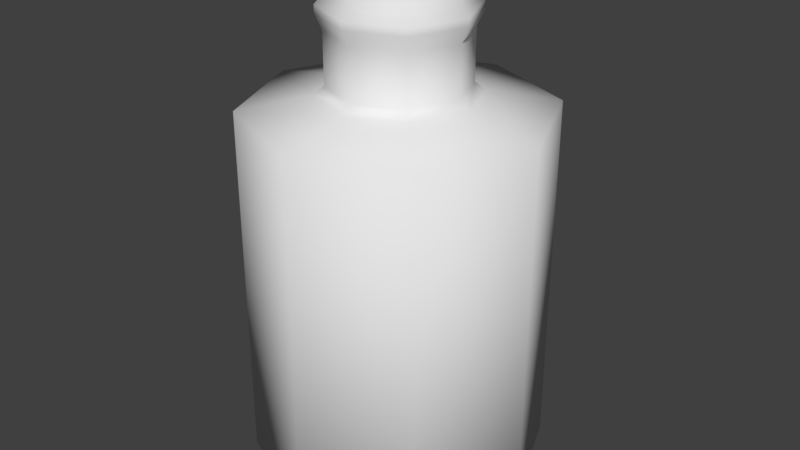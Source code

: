 # Source: flasche_klein.blend  (saved by Blender 2.78.0; exported with 4.5.12 LTS)
import bpy
from mathutils import Matrix  # noqa: F401  (used for matrix-valued properties, if any)

bpy.ops.wm.read_factory_settings(use_empty=True)
scene = bpy.context.scene
scene.name = 'Scene'

# ---- collections
col_collection_1 = bpy.data.collections.new('Collection 1'); scene.collection.children.link(col_collection_1)

# ---- world
world_world = bpy.data.worlds.new('World'); scene.world = world_world
world_world.color = (0.05088, 0.05088, 0.05088)
world_world.use_sun_shadow = False
world_world.sun_shadow_jitter_overblur = 0.0
world_world.cycles.sampling_method = 'MANUAL'

# ---- meshes
me_cylinder_003 = bpy.data.meshes.new('Cylinder.003')
me_cylinder_003.from_pydata([(0.0, 1.0, -1.0), (0.0, 0.4535, 1.114), (0.7071, 0.7071, -1.0), (0.3207, 0.3207, 1.114), (1.0, -4.371e-08, -1.0), (0.4535, -3.382e-08, 1.114), (0.7071, -0.7071, -1.0), (0.3207, -0.3207, 1.114), (-8.742e-08, -1.0, -1.0), (-4.874e-08, -0.4535, 1.114), (-0.7071, -0.7071, -1.0), (-0.3207, -0.3207, 1.114), (-1.0, 1.192e-08, -1.0), (-0.4535, 8.693e-09, 1.114), (-0.7071, 0.7071, -1.0), (-0.3207, 0.3207, 1.114), (0.7071, 0.7071, 1.0), (0.0, 1.0, 1.0), (1.0, -4.371e-08, 1.0), (0.7071, -0.7071, 1.0), (-8.742e-08, -1.0, 1.0), (-0.7071, -0.7071, 1.0), (-1.0, 1.192e-08, 1.0), (-0.7071, 0.7071, 1.0), (0.3679, 0.3679, 1.072), (0.0, 0.5203, 1.072), (0.5203, -3.597e-08, 1.072), (0.3679, -0.3679, 1.072), (-4.874e-08, -0.5203, 1.072), (-0.3679, -0.3679, 1.072), (-0.5203, 1.192e-08, 1.072), (-0.3679, 0.3679, 1.072), (0.3207, 0.3207, 1.394), (0.0, 0.4535, 1.394), (0.4535, -3.382e-08, 1.394), (0.3207, -0.3207, 1.394), (-4.874e-08, -0.4535, 1.394), (-0.3207, -0.3207, 1.394), (-0.4535, 8.693e-09, 1.394), (-0.3207, 0.3207, 1.394), (0.3523, 0.3523, 1.472), (7.258e-16, 0.4982, 1.472), (0.4982, -3.715e-08, 1.472), (0.3523, -0.3523, 1.472), (-5.354e-08, -0.4982, 1.472), (-0.3523, -0.3523, 1.472), (-0.4982, 9.55e-09, 1.472), (-0.3523, 0.3523, 1.472), (0.3523, 0.3523, 1.517), (7.258e-16, 0.4982, 1.517), (0.4982, -3.715e-08, 1.517), (0.3523, -0.3523, 1.517), (-5.354e-08, -0.4982, 1.517), (-0.3523, -0.3523, 1.517), (-0.4982, 9.55e-09, 1.517), (-0.3523, 0.3523, 1.517), (0.3155, 0.3155, 1.566), (6.499e-16, 0.4461, 1.566), (0.4461, -3.327e-08, 1.566), (0.3155, -0.3155, 1.566), (-4.794e-08, -0.4461, 1.566), (-0.3155, -0.3155, 1.566), (-0.4461, 8.551e-09, 1.566), (-0.3155, 0.3155, 1.566), (0.3155, 0.3155, 1.688), (6.499e-16, 0.4461, 1.688), (0.4461, -3.327e-08, 1.688), (0.3155, -0.3155, 1.688), (-4.794e-08, -0.4461, 1.688), (-0.3155, -0.3155, 1.688), (-0.4461, 8.551e-09, 1.688), (-0.3155, 0.3155, 1.688)], [], [(0, 17, 16, 2), (2, 16, 18, 4), (4, 18, 19, 6), (6, 19, 20, 8), (8, 20, 21, 10), (10, 21, 22, 12), (5, 3, 32, 34), (12, 22, 23, 14), (14, 23, 17, 0), (0, 2, 4, 6, 8, 10, 12, 14), (25, 24, 16, 17), (24, 26, 18, 16), (26, 27, 19, 18), (27, 28, 20, 19), (28, 29, 21, 20), (29, 30, 22, 21), (30, 31, 23, 22), (31, 25, 17, 23), (1, 3, 24, 25), (3, 5, 26, 24), (5, 7, 27, 26), (7, 9, 28, 27), (9, 11, 29, 28), (11, 13, 30, 29), (13, 15, 31, 30), (15, 1, 25, 31), (39, 38, 46, 47), (15, 13, 38, 39), (11, 9, 36, 37), (7, 5, 34, 35), (3, 1, 33, 32), (1, 15, 39, 33), (13, 11, 37, 38), (9, 7, 35, 36), (46, 45, 53, 54), (37, 36, 44, 45), (35, 34, 42, 43), (32, 33, 41, 40), (33, 39, 47, 41), (38, 37, 45, 46), (36, 35, 43, 44), (34, 32, 40, 42), (48, 49, 57, 56), (44, 43, 51, 52), (42, 40, 48, 50), (47, 46, 54, 55), (45, 44, 52, 53), (43, 42, 50, 51), (40, 41, 49, 48), (41, 47, 55, 49), (63, 62, 70, 71), (49, 55, 63, 57), (54, 53, 61, 62), (52, 51, 59, 60), (50, 48, 56, 58), (55, 54, 62, 63), (53, 52, 60, 61), (51, 50, 58, 59), (64, 65, 71, 70, 69, 68, 67, 66), (61, 60, 68, 69), (59, 58, 66, 67), (56, 57, 65, 64), (57, 63, 71, 65), (62, 61, 69, 70), (60, 59, 67, 68), (58, 56, 64, 66)])
me_cylinder_003.polygons.foreach_set('use_smooth', [True] * 66)
_uv = me_cylinder_003.uv_layers.new(name='UVMap')
_uv.uv.foreach_set('vector', [0.3694, 0.0, 0.3694, 0.4138, 0.2612, 0.4245, 0.2612, 0.01069, 0.2612, 0.01069, 0.2612, 0.4245, 0.1082, 0.4245, 0.1082, 0.01069, 0.1082, 0.01069, 0.1082, 0.4245, 4.766e-08, 0.4138, 0.0, 7.432e-08, 0.7388, 0.0, 0.7388, 0.4138, 0.6306, 0.4245, 0.6306, 0.01069, 0.6306, 0.01069, 0.6306, 0.4245, 0.4776, 0.4245, 0.4776, 0.01069, 0.4776, 0.01069, 0.4776, 0.4245, 0.3694, 0.4138, 0.3694, 1.239e-08, 0.081, 0.8653, 0.08373, 0.9374, 0.02806, 0.9396, 0.02533, 0.8676, 1.0, 0.0, 1.0, 0.4138, 0.8918, 0.4245, 0.8918, 0.01069, 0.8918, 0.01069, 0.8918, 0.4245, 0.7388, 0.4245, 0.7388, 0.01069, 0.3694, 0.696, 0.3694, 0.5369, 0.4776, 0.4245, 0.6306, 0.4245, 0.7388, 0.5369, 0.7388, 0.696, 0.6306, 0.8085, 0.4776, 0.8085, 0.1449, 0.5166, 0.0886, 0.5751, 5.958e-08, 0.5369, 0.1082, 0.4245, 0.0886, 0.5751, 0.0886, 0.6578, 0.0, 0.696, 5.958e-08, 0.5369, 0.0886, 0.6578, 0.1449, 0.7164, 0.1082, 0.8085, 0.0, 0.696, 0.1449, 0.7164, 0.2245, 0.7164, 0.2612, 0.8085, 0.1082, 0.8085, 0.2245, 0.7164, 0.2808, 0.6578, 0.3694, 0.696, 0.2612, 0.8085, 0.2808, 0.6578, 0.2808, 0.5751, 0.3694, 0.5369, 0.3694, 0.696, 0.2808, 0.5751, 0.2245, 0.5166, 0.2612, 0.4245, 0.3694, 0.5369, 0.2245, 0.5166, 0.1449, 0.5166, 0.1082, 0.4245, 0.2612, 0.4245, 0.15, 0.5294, 0.1009, 0.5804, 0.0886, 0.5751, 0.1449, 0.5166, 0.1009, 0.5804, 0.1009, 0.6525, 0.0886, 0.6578, 0.0886, 0.5751, 0.1009, 0.6525, 0.15, 0.7035, 0.1449, 0.7164, 0.0886, 0.6578, 0.15, 0.7035, 0.2194, 0.7035, 0.2245, 0.7164, 0.1449, 0.7164, 0.2194, 0.7035, 0.2685, 0.6525, 0.2808, 0.6578, 0.2245, 0.7164, 0.2685, 0.6525, 0.2685, 0.5804, 0.2808, 0.5751, 0.2808, 0.6578, 0.2685, 0.5804, 0.2194, 0.5294, 0.2245, 0.5166, 0.2808, 0.5751, 0.2194, 0.5294, 0.15, 0.5294, 0.1449, 0.5166, 0.2245, 0.5166, 0.764, 0.9188, 0.7687, 0.9698, 0.7528, 0.9784, 0.7476, 0.9224, 0.8197, 0.9188, 0.8244, 0.9698, 0.7687, 0.9698, 0.764, 0.9188, 0.9053, 0.8467, 0.9053, 0.9188, 0.8496, 0.9188, 0.8496, 0.8467, 0.08373, 0.8141, 0.081, 0.8653, 0.02533, 0.8676, 0.02806, 0.8164, 0.8244, 0.7957, 0.8197, 0.8467, 0.764, 0.8467, 0.7687, 0.7957, 0.8197, 0.8467, 0.8197, 0.9188, 0.764, 0.9188, 0.764, 0.8467, 0.91, 0.7957, 0.9053, 0.8467, 0.8496, 0.8467, 0.8543, 0.7957, 0.9053, 0.9188, 0.91, 0.9698, 0.8543, 0.9698, 0.8496, 0.9188, 0.8383, 0.7871, 0.8332, 0.8431, 0.8244, 0.8431, 0.8295, 0.7871, 0.8496, 0.8467, 0.8496, 0.9188, 0.8332, 0.9224, 0.8332, 0.8431, 0.02806, 0.8164, 0.02533, 0.8676, 0.008832, 0.8647, 0.01183, 0.8085, 0.7687, 0.7957, 0.764, 0.8467, 0.7476, 0.8431, 0.7528, 0.7871, 0.764, 0.8467, 0.764, 0.9188, 0.7476, 0.9224, 0.7476, 0.8431, 0.8543, 0.7957, 0.8496, 0.8467, 0.8332, 0.8431, 0.8383, 0.7871, 0.8496, 0.9188, 0.8543, 0.9698, 0.8383, 0.9784, 0.8332, 0.9224, 0.02533, 0.8676, 0.02806, 0.9396, 0.01183, 0.9439, 0.008832, 0.8647, 0.8689, 0.4245, 0.9228, 0.4805, 0.9132, 0.4846, 0.8649, 0.4345, 0.8332, 0.9224, 0.8383, 0.9784, 0.8295, 0.9784, 0.8244, 0.9224, 0.008832, 0.8647, 0.01183, 0.9439, 0.002998, 0.9442, 0.0, 0.865, 0.7476, 0.9224, 0.7528, 0.9784, 0.7439, 0.9784, 0.7388, 0.9224, 0.8332, 0.8431, 0.8332, 0.9224, 0.8244, 0.9224, 0.8244, 0.8431, 0.01183, 0.8085, 0.008832, 0.8647, 0.0, 0.865, 0.002998, 0.8088, 0.01183, 0.9439, 0.01907, 0.9996, 0.01023, 1.0, 0.002998, 0.9442, 0.7476, 0.8431, 0.7476, 0.9224, 0.7388, 0.9224, 0.7388, 0.8431, 0.1081, 0.8804, 0.1108, 0.9307, 0.08642, 0.9297, 0.08373, 0.8794, 0.9228, 0.4805, 0.9228, 0.5597, 0.9132, 0.5556, 0.9132, 0.4846, 0.8689, 0.6158, 0.7927, 0.6158, 0.7967, 0.6058, 0.8649, 0.6058, 0.7388, 0.5597, 0.7388, 0.4805, 0.7484, 0.4846, 0.7484, 0.5556, 0.7927, 0.4245, 0.8689, 0.4245, 0.8649, 0.4345, 0.7967, 0.4345, 0.9228, 0.5597, 0.8689, 0.6158, 0.8649, 0.6058, 0.9132, 0.5556, 0.7927, 0.6158, 0.7388, 0.5597, 0.7484, 0.5556, 0.7967, 0.6058, 0.7388, 0.4805, 0.7927, 0.4245, 0.7967, 0.4345, 0.7484, 0.4846, 0.7388, 0.7369, 0.7388, 0.666, 0.7871, 0.6158, 0.8553, 0.6158, 0.9036, 0.666, 0.9036, 0.7369, 0.8553, 0.7871, 0.7871, 0.7871, 0.9344, 0.8373, 0.9344, 0.9082, 0.91, 0.9082, 0.91, 0.8373, 0.9036, 0.7871, 0.9082, 0.7369, 0.9326, 0.7369, 0.928, 0.7871, 0.9082, 0.666, 0.9036, 0.6158, 0.928, 0.6158, 0.9326, 0.666, 0.1108, 0.8095, 0.1081, 0.8804, 0.08373, 0.8794, 0.08642, 0.8085, 0.9389, 0.7871, 0.9344, 0.8373, 0.91, 0.8373, 0.9146, 0.7871, 0.9344, 0.9082, 0.9389, 0.9584, 0.9146, 0.9584, 0.91, 0.9082, 0.9082, 0.7369, 0.9082, 0.666, 0.9326, 0.666, 0.9326, 0.7369])
me_cylinder_003.use_remesh_preserve_volume = False
me_cylinder_003.use_remesh_preserve_attributes = False
me_cylinder_003.use_mirror_vertex_groups = False
me_cylinder_003.update()

# ---- objects
ob_cylinder_003 = bpy.data.objects.new('Cylinder.003', me_cylinder_003)

# ---- transforms, parenting, visibility, modifiers, constraints
ob_cylinder_003.location = (1.848, -4.092, -0.06712)
ob_cylinder_003.scale = (1.344, 1.344, 1.657)
ob_cylinder_003.lineart.crease_threshold = 0.0

# ---- collection membership
col_collection_1.objects.link(ob_cylinder_003)

# ---- scene / render settings (as saved in the file)
scene.frame_start = 1; scene.frame_end = 250; scene.frame_set(1)
scene.render.engine = 'CYCLES'
scene.render.resolution_percentage = 50
scene.render.dither_intensity = 0.0
scene.cycles.use_denoising = False
scene.cycles.samples = 128
scene.cycles.sampling_pattern = 'TABULATED_SOBOL'
scene.cycles.light_sampling_threshold = 0.0
scene.cycles.use_adaptive_sampling = False
scene.cycles.use_light_tree = False
scene.cycles.blur_glossy = 0.0
scene.cycles.sample_clamp_indirect = 0.0
scene.view_settings.view_transform = 'Standard'
bpy.context.view_layer.update()

# ---- added for rendering (the .blend has no active camera and no usable light): camera, sun
cam_auto = bpy.data.cameras.new('AutoCamera')
cam_auto.lens = 50.0
cam_auto.sensor_width = 36.0
cam_auto.clip_end = 1000.0
ob_auto_camera = bpy.data.objects.new('AutoCamera', cam_auto)
scene.collection.objects.link(ob_auto_camera)
ob_auto_camera.location = (7.26643, -10.5937, 4.83739)
ob_auto_camera.rotation_euler = (1.09748, -7.21219e-08, 0.694738)
scene.camera = ob_auto_camera
light_auto_sun = bpy.data.lights.new('AutoSun', 'SUN')
light_auto_sun.energy = 3.0
light_auto_sun.angle = 0.0523599
ob_auto_sun = bpy.data.objects.new('AutoSun', light_auto_sun)
scene.collection.objects.link(ob_auto_sun)
ob_auto_sun.rotation_euler = (0.872665, 0.174533, 0.523599)
bpy.context.view_layer.update()
